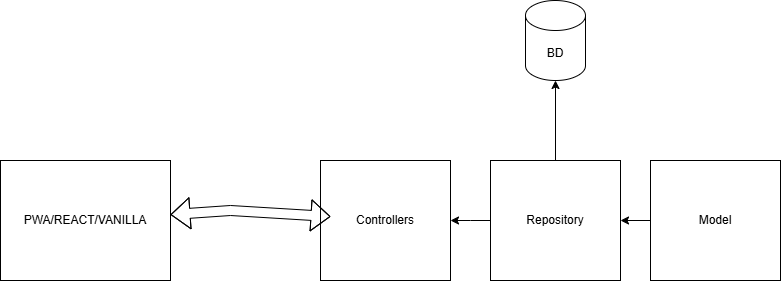

The diagram above was exported from draw.io. Its source (the exported page's mxGraphModel, read from the mxfile embedded in the PNG):
<mxGraphModel dx="1106" dy="489" grid="1" gridSize="10" guides="1" tooltips="1" connect="1" arrows="1" fold="1" page="1" pageScale="1" pageWidth="850" pageHeight="1100" math="0" shadow="0">
  <root>
    <mxCell id="0" />
    <mxCell id="1" parent="0" />
    <mxCell id="ovBtuc8fKIwq0Jd-5MMs-4" value="" style="edgeStyle=orthogonalEdgeStyle;rounded=0;orthogonalLoop=1;jettySize=auto;html=1;" parent="1" source="ovBtuc8fKIwq0Jd-5MMs-1" target="ovBtuc8fKIwq0Jd-5MMs-3" edge="1">
      <mxGeometry relative="1" as="geometry" />
    </mxCell>
    <mxCell id="ovBtuc8fKIwq0Jd-5MMs-1" value="Model" style="rounded=0;whiteSpace=wrap;html=1;" parent="1" vertex="1">
      <mxGeometry x="720" y="190" width="130" height="120" as="geometry" />
    </mxCell>
    <mxCell id="ovBtuc8fKIwq0Jd-5MMs-6" value="" style="edgeStyle=orthogonalEdgeStyle;rounded=0;orthogonalLoop=1;jettySize=auto;html=1;" parent="1" source="ovBtuc8fKIwq0Jd-5MMs-3" edge="1">
      <mxGeometry relative="1" as="geometry">
        <mxPoint x="520" y="250" as="targetPoint" />
      </mxGeometry>
    </mxCell>
    <mxCell id="ovBtuc8fKIwq0Jd-5MMs-9" value="" style="edgeStyle=orthogonalEdgeStyle;rounded=0;orthogonalLoop=1;jettySize=auto;html=1;" parent="1" source="ovBtuc8fKIwq0Jd-5MMs-3" target="ovBtuc8fKIwq0Jd-5MMs-8" edge="1">
      <mxGeometry relative="1" as="geometry" />
    </mxCell>
    <mxCell id="ovBtuc8fKIwq0Jd-5MMs-3" value="Repository" style="rounded=0;whiteSpace=wrap;html=1;" parent="1" vertex="1">
      <mxGeometry x="560" y="190" width="130" height="120" as="geometry" />
    </mxCell>
    <mxCell id="ovBtuc8fKIwq0Jd-5MMs-7" value="Controllers" style="rounded=0;whiteSpace=wrap;html=1;" parent="1" vertex="1">
      <mxGeometry x="390" y="190" width="130" height="120" as="geometry" />
    </mxCell>
    <mxCell id="ovBtuc8fKIwq0Jd-5MMs-8" value="BD" style="shape=cylinder3;whiteSpace=wrap;html=1;boundedLbl=1;backgroundOutline=1;size=15;" parent="1" vertex="1">
      <mxGeometry x="595" y="30" width="60" height="80" as="geometry" />
    </mxCell>
    <mxCell id="ovBtuc8fKIwq0Jd-5MMs-10" value="PWA/REACT/VANILLA" style="rounded=0;whiteSpace=wrap;html=1;" parent="1" vertex="1">
      <mxGeometry x="70" y="190" width="170" height="120" as="geometry" />
    </mxCell>
    <mxCell id="ovBtuc8fKIwq0Jd-5MMs-11" value="" style="shape=flexArrow;endArrow=classic;startArrow=classic;html=1;rounded=0;" parent="1" source="ovBtuc8fKIwq0Jd-5MMs-10" edge="1">
      <mxGeometry width="100" height="100" relative="1" as="geometry">
        <mxPoint x="270" y="270" as="sourcePoint" />
        <mxPoint x="400" y="246.060606060606" as="targetPoint" />
        <Array as="points">
          <mxPoint x="300" y="240" />
        </Array>
      </mxGeometry>
    </mxCell>
  </root>
</mxGraphModel>